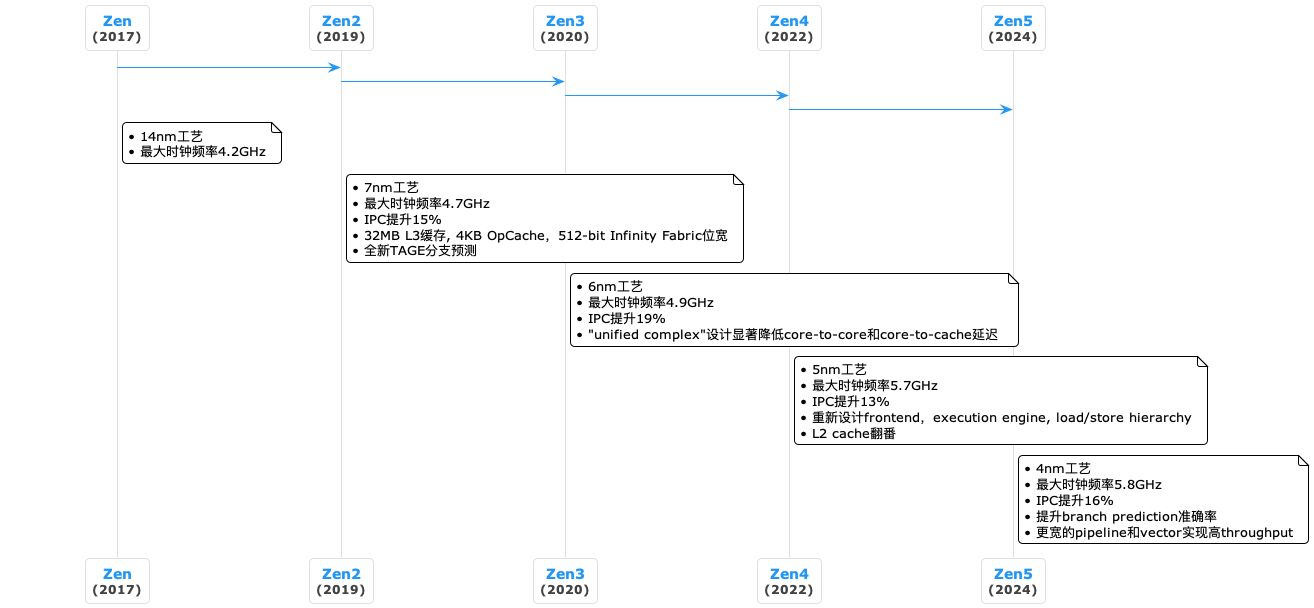

The diagram above was rendered by PlantUML. Its source (embedded in the PNG):
@startuml
!theme plain
skinparam backgroundColor transparent
skinparam sequence {
    MessageAlign center
    ArrowColor #2196F3
    LifeLineBorderColor #E0E0E0
    LifeLineBackgroundColor #FAFAFA
    LifeLineThickness 2
    ParticipantBorderColor #E0E0E0
    ParticipantBackgroundColor #FFFFFF
    ParticipantFontStyle bold
    ParticipantFontColor #424242
    ParticipantFontSize 14
    MessageFontSize 13
    MessageFontColor #424242
    NoteBorderColor #E0E0E0
    NoteBackgroundColor #FFFFFF
    NoteFontColor #424242
    NoteFontSize 12
}

skinparam ParticipantPadding 75
skinparam BoxPadding 10
skinparam Shadowing false
skinparam RoundCorner 8

participant "<color:#2196F3>Zen</color>\n<size:12>(2017)</size>" as Zen
participant "<color:#2196F3>Zen2</color>\n<size:12>(2019)</size>" as Zen2
participant "<color:#2196F3>Zen3</color>\n<size:12>(2020)</size>" as Zen3
participant "<color:#2196F3>Zen4</color>\n<size:12>(2022)</size>" as Zen4
participant "<color:#2196F3>Zen5</color>\n<size:12>(2024)</size>" as Zen5

Zen -[#2196F3]> Zen2 
Zen2 -[#2196F3]> Zen3 
Zen3 -[#2196F3]> Zen4 
Zen4 -[#2196F3]> Zen5 

note right of Zen
  • 14nm工艺
  • 最大时钟频率4.2GHz
end note

note right of Zen2
  • 7nm工艺
  • 最大时钟频率4.7GHz
  • IPC提升15%
  • 32MB L3缓存, 4KB OpCache，512-bit Infinity Fabric位宽
  • 全新TAGE分支预测
end note

note right of Zen3
  • 6nm工艺
  • 最大时钟频率4.9GHz
  • IPC提升19%
  • "unified complex"设计显著降低core-to-core和core-to-cache延迟 
end note

note right of Zen4
  • 5nm工艺
  • 最大时钟频率5.7GHz
  • IPC提升13%
  • 重新设计frontend，execution engine, load/store hierarchy
  • L2 cache翻番
end note

note right of Zen5
  • 4nm工艺
  • 最大时钟频率5.8GHz
  • IPC提升16%
  • 提升branch prediction准确率
  • 更宽的pipeline和vector实现高throughput
end note
@enduml